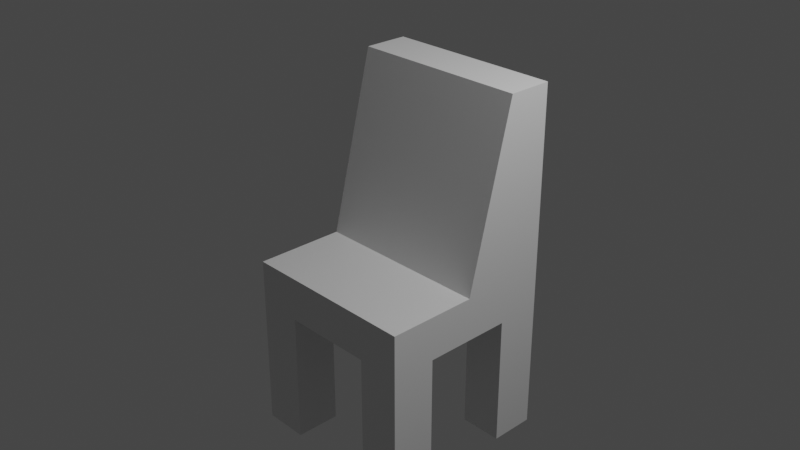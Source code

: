 # Source: chair.blend  (saved by Blender 2.82.7; exported with 4.5.12 LTS)
import bpy
from mathutils import Matrix  # noqa: F401  (used for matrix-valued properties, if any)

bpy.ops.wm.read_factory_settings(use_empty=True)
scene = bpy.context.scene
scene.name = 'Scene'

# ---- collections
col_collection = bpy.data.collections.new('Collection'); scene.collection.children.link(col_collection)

# ---- materials (node trees are filled in below, after node groups)
mat_material = bpy.data.materials.new('Material')
mat_material.alpha_threshold = 0.0
mat_material.use_transparent_shadow = False
mat_material.line_color = (0.0, 0.0, 0.0, 1.0)

# ---- material node trees
mat_material.use_nodes = True; mat_material.node_tree.nodes.clear()
_N = mat_material.node_tree.nodes; _L = mat_material.node_tree.links
n0 = _N.new('ShaderNodeOutputMaterial'); n0.name = 'Material Output'; n0.location = (300, 300)
n1 = _N.new('ShaderNodeBsdfPrincipled'); n1.name = 'Principled BSDF'; n1.location = (10, 300)
n1.distribution = 'GGX'
n1.subsurface_method = 'BURLEY'
n1.inputs[2].default_value = 0.4
n1.inputs[3].default_value = 1.45
n1.inputs[27].default_value = (0.0, 0.0, 0.0, 1.0)
n1.inputs[28].default_value = 1.0
_L.new(n1.outputs[0], n0.inputs[0])
n0.is_active_output = True

# ---- world
world_world = bpy.data.worlds.new('World'); scene.world = world_world
world_world.use_nodes = True; world_world.node_tree.nodes.clear()
_N = world_world.node_tree.nodes; _L = world_world.node_tree.links
n0 = _N.new('ShaderNodeOutputWorld'); n0.name = 'World Output'; n0.location = (300, 300)
n1 = _N.new('ShaderNodeBackground'); n1.name = 'Background'; n1.location = (10, 300)
n1.inputs[0].default_value = (0.05088, 0.05088, 0.05088, 1.0)
_L.new(n1.outputs[0], n0.inputs[0])
n0.is_active_output = True
world_world.color = (0.05088, 0.05088, 0.05088)
world_world.use_sun_shadow = False
world_world.sun_shadow_jitter_overblur = 0.0

# ---- cameras
cam_camera = bpy.data.cameras.new('Camera')
cam_camera.clip_end = 100.0
cam_camera.ortho_scale = 7.314

# ---- lights
light_light = bpy.data.lights.new('Light', 'POINT')
light_light.transmission_factor = 0.0
light_light.energy = 1000.0
light_light.shadow_soft_size = 0.1
light_light.shadow_maximum_resolution = 0.006
light_light.use_absolute_resolution = True

# ---- meshes
me_cube = bpy.data.meshes.new('Cube')
me_cube.from_pydata([(1.0, 1.0, 1.473), (1.0, 1.0, -1.0), (1.0, -1.0, -0.5166), (1.0, -1.0, -1.0), (-1.0, 1.0, 1.473), (-1.0, 1.0, -1.0), (-1.0, -1.0, -0.5166), (-1.0, -1.0, -1.0), (-1.0, 0.0, -1.0), (1.0, 0.0, -0.5166), (-1.0, 0.0, -0.5166), (1.0, 0.0, -1.0), (-1.0, 0.5, 1.473), (1.0, 0.5, -1.0), (-1.0, 0.5, -1.0), (1.0, 0.5, 1.473), (0.0, 1.0, -1.0), (0.0, -1.0, -0.5166), (0.0, -1.0, -1.0), (0.0, 1.0, 1.473), (0.0, 0.0, -1.0), (0.0, 0.0, -0.5166), (0.0, 0.5, 1.473), (0.0, 0.5, -1.0), (-0.5, 1.0, -1.0), (-0.5, -1.0, -0.5166), (-0.5, 0.0, -1.0), (-0.5, 0.5, -1.0), (-0.5, -1.0, -1.0), (-0.5, 1.0, 1.473), (-0.5, 0.0, -0.5166), (-0.5, 0.5, 1.473), (0.5249, -1.0, -1.0), (0.5249, 1.0, 1.473), (0.5249, 0.0, -0.5166), (0.5249, 0.5, 1.473), (0.5249, 1.0, -1.0), (0.5249, -1.0, -0.5166), (0.5249, 0.0, -1.0), (0.5249, 0.5, -1.0), (-1.0, -0.5, -1.0), (1.0, -0.5, -0.5166), (-1.0, -0.5, -0.5166), (1.0, -0.5, -1.0), (0.0, -0.5, -1.0), (0.0, -0.5, -0.5166), (-0.5, -0.5, -1.0), (-0.5, -0.5, -0.5166), (0.5249, -0.5, -0.5166), (0.5249, -0.5, -1.0), (-1.0, -0.5, -2.459), (-1.0, -1.0, -2.459), (-0.5, 1.0, -2.459), (-1.0, 1.0, -2.459), (0.5249, -1.0, -2.459), (1.0, -1.0, -2.459), (1.0, 0.5, -2.459), (1.0, 1.0, -2.459), (-1.0, 0.5, -2.459), (-0.5, 0.5, -2.459), (-0.5, -1.0, -2.459), (-0.5, -0.5, -2.459), (0.5249, 1.0, -2.459), (0.5249, 0.5, -2.459), (0.5249, -0.5, -2.459), (1.0, -0.5, -2.459)], [], [(47, 42, 6, 25), (28, 25, 6, 7), (14, 12, 4, 5), (39, 36, 62, 63), (43, 41, 2, 3), (36, 33, 0, 1), (13, 15, 9, 11), (39, 13, 11, 38), (40, 42, 10, 8), (31, 12, 10, 30), (29, 4, 12, 31), (49, 43, 65, 64), (1, 0, 15, 13), (8, 10, 12, 14), (24, 16, 23, 27), (33, 19, 22, 35), (35, 22, 21, 34), (27, 23, 20, 26), (24, 29, 19, 16), (46, 44, 18, 28), (32, 37, 17, 18), (48, 45, 17, 37), (43, 3, 55, 65), (5, 4, 29, 24), (14, 27, 26, 8), (36, 1, 57, 62), (19, 29, 31, 22), (22, 31, 30, 21), (18, 17, 25, 28), (45, 47, 25, 17), (41, 48, 37, 2), (3, 2, 37, 32), (15, 35, 34, 9), (0, 33, 35, 15), (16, 36, 39, 23), (23, 39, 38, 20), (16, 19, 33, 36), (44, 49, 32, 18), (20, 38, 49, 44), (9, 34, 48, 41), (21, 30, 47, 45), (8, 26, 46, 40), (34, 21, 45, 48), (26, 20, 44, 46), (7, 6, 42, 40), (11, 9, 41, 43), (38, 11, 43, 49), (30, 10, 42, 47), (64, 65, 55, 54), (62, 57, 56, 63), (50, 61, 60, 51), (53, 52, 59, 58), (14, 5, 53, 58), (7, 40, 50, 51), (40, 46, 61, 50), (46, 28, 60, 61), (13, 39, 63, 56), (3, 32, 54, 55), (5, 24, 52, 53), (32, 49, 64, 54), (27, 14, 58, 59), (24, 27, 59, 52), (1, 13, 56, 57), (28, 7, 51, 60)])
_uv = me_cube.uv_layers.new(name='UVMap')
_uv.uv.foreach_set('vector', [0.8125, 0.6875, 0.875, 0.6875, 0.875, 0.75, 0.8125, 0.75, 0.375, 0.9375, 0.625, 0.9375, 0.625, 1.0, 0.375, 1.0, 0.375, 0.1875, 0.625, 0.1875, 0.625, 0.25, 0.375, 0.25, 0.3156, 0.5625, 0.3156, 0.5, 0.3156, 0.5, 0.3156, 0.5625, 0.375, 0.6875, 0.625, 0.6875, 0.625, 0.75, 0.375, 0.75, 0.375, 0.4406, 0.625, 0.4406, 0.625, 0.5, 0.375, 0.5, 0.375, 0.5625, 0.625, 0.5625, 0.625, 0.625, 0.375, 0.625, 0.3156, 0.5625, 0.375, 0.5625, 0.375, 0.625, 0.3156, 0.625, 0.375, 0.0625, 0.625, 0.0625, 0.625, 0.125, 0.375, 0.125, 0.8125, 0.5625, 0.875, 0.5625, 0.875, 0.625, 0.8125, 0.625, 0.8125, 0.5, 0.875, 0.5, 0.875, 0.5625, 0.8125, 0.5625, 0.3156, 0.6875, 0.375, 0.6875, 0.375, 0.6875, 0.3156, 0.6875, 0.375, 0.5, 0.625, 0.5, 0.625, 0.5625, 0.375, 0.5625, 0.375, 0.125, 0.625, 0.125, 0.625, 0.1875, 0.375, 0.1875, 0.1875, 0.5, 0.25, 0.5, 0.25, 0.5625, 0.1875, 0.5625, 0.6844, 0.5, 0.75, 0.5, 0.75, 0.5625, 0.6844, 0.5625, 0.6844, 0.5625, 0.75, 0.5625, 0.75, 0.625, 0.6844, 0.625, 0.1875, 0.5625, 0.25, 0.5625, 0.25, 0.625, 0.1875, 0.625, 0.375, 0.3125, 0.625, 0.3125, 0.625, 0.375, 0.375, 0.375, 0.1875, 0.6875, 0.25, 0.6875, 0.25, 0.75, 0.1875, 0.75, 0.375, 0.8094, 0.625, 0.8094, 0.625, 0.875, 0.375, 0.875, 0.6844, 0.6875, 0.75, 0.6875, 0.75, 0.75, 0.6844, 0.75, 0.375, 0.6875, 0.375, 0.75, 0.375, 0.75, 0.375, 0.6875, 0.375, 0.25, 0.625, 0.25, 0.625, 0.3125, 0.375, 0.3125, 0.125, 0.5625, 0.1875, 0.5625, 0.1875, 0.625, 0.125, 0.625, 0.375, 0.4406, 0.375, 0.5, 0.375, 0.5, 0.375, 0.4406, 0.75, 0.5, 0.8125, 0.5, 0.8125, 0.5625, 0.75, 0.5625, 0.75, 0.5625, 0.8125, 0.5625, 0.8125, 0.625, 0.75, 0.625, 0.375, 0.875, 0.625, 0.875, 0.625, 0.9375, 0.375, 0.9375, 0.75, 0.6875, 0.8125, 0.6875, 0.8125, 0.75, 0.75, 0.75, 0.625, 0.6875, 0.6844, 0.6875, 0.6844, 0.75, 0.625, 0.75, 0.375, 0.75, 0.625, 0.75, 0.625, 0.8094, 0.375, 0.8094, 0.625, 0.5625, 0.6844, 0.5625, 0.6844, 0.625, 0.625, 0.625, 0.625, 0.5, 0.6844, 0.5, 0.6844, 0.5625, 0.625, 0.5625, 0.25, 0.5, 0.3156, 0.5, 0.3156, 0.5625, 0.25, 0.5625, 0.25, 0.5625, 0.3156, 0.5625, 0.3156, 0.625, 0.25, 0.625, 0.375, 0.375, 0.625, 0.375, 0.625, 0.4406, 0.375, 0.4406, 0.25, 0.6875, 0.3156, 0.6875, 0.3156, 0.75, 0.25, 0.75, 0.25, 0.625, 0.3156, 0.625, 0.3156, 0.6875, 0.25, 0.6875, 0.625, 0.625, 0.6844, 0.625, 0.6844, 0.6875, 0.625, 0.6875, 0.75, 0.625, 0.8125, 0.625, 0.8125, 0.6875, 0.75, 0.6875, 0.125, 0.625, 0.1875, 0.625, 0.1875, 0.6875, 0.125, 0.6875, 0.6844, 0.625, 0.75, 0.625, 0.75, 0.6875, 0.6844, 0.6875, 0.1875, 0.625, 0.25, 0.625, 0.25, 0.6875, 0.1875, 0.6875, 0.375, 0.0, 0.625, 0.0, 0.625, 0.0625, 0.375, 0.0625, 0.375, 0.625, 0.625, 0.625, 0.625, 0.6875, 0.375, 0.6875, 0.3156, 0.625, 0.375, 0.625, 0.375, 0.6875, 0.3156, 0.6875, 0.8125, 0.625, 0.875, 0.625, 0.875, 0.6875, 0.8125, 0.6875, 0.3156, 0.6875, 0.375, 0.6875, 0.375, 0.75, 0.3156, 0.75, 0.3156, 0.5, 0.375, 0.5, 0.375, 0.5625, 0.3156, 0.5625, 0.125, 0.6875, 0.1875, 0.6875, 0.1875, 0.75, 0.125, 0.75, 0.125, 0.5, 0.1875, 0.5, 0.1875, 0.5625, 0.125, 0.5625, 0.375, 0.1875, 0.375, 0.25, 0.375, 0.25, 0.375, 0.1875, 0.375, 0.0, 0.375, 0.0625, 0.375, 0.0625, 0.375, 0.0, 0.125, 0.6875, 0.1875, 0.6875, 0.1875, 0.6875, 0.125, 0.6875, 0.1875, 0.6875, 0.1875, 0.75, 0.1875, 0.75, 0.1875, 0.6875, 0.375, 0.5625, 0.3156, 0.5625, 0.3156, 0.5625, 0.375, 0.5625, 0.375, 0.75, 0.375, 0.8094, 0.375, 0.8094, 0.375, 0.75, 0.375, 0.25, 0.375, 0.3125, 0.375, 0.3125, 0.375, 0.25, 0.3156, 0.75, 0.3156, 0.6875, 0.3156, 0.6875, 0.3156, 0.75, 0.1875, 0.5625, 0.125, 0.5625, 0.125, 0.5625, 0.1875, 0.5625, 0.1875, 0.5, 0.1875, 0.5625, 0.1875, 0.5625, 0.1875, 0.5, 0.375, 0.5, 0.375, 0.5625, 0.375, 0.5625, 0.375, 0.5, 0.375, 0.9375, 0.375, 1.0, 0.375, 1.0, 0.375, 0.9375])
me_cube.materials.append(mat_material)
me_cube.use_remesh_preserve_volume = False
me_cube.use_remesh_preserve_attributes = False
me_cube.use_mirror_vertex_groups = False
me_cube.update()

# ---- objects
ob_cube = bpy.data.objects.new('Cube', me_cube)
ob_light = bpy.data.objects.new('Light', light_light)
ob_camera = bpy.data.objects.new('Camera', cam_camera)

# ---- transforms, parenting, visibility, modifiers, constraints
ob_cube.location = (0.0, 0.0, 0.0)
ob_cube.lock_rotations_4d = False
ob_cube.empty_display_type = 'ARROWS'
ob_cube.lineart.crease_threshold = 0.0
ob_light.location = (4.076, 1.005, 5.904)
ob_light.rotation_euler = (0.6503, 0.05522, 1.866)
ob_light.lock_rotations_4d = False
ob_light.empty_display_type = 'ARROWS'
ob_light.color = (0.0, 0.0, 0.0, 0.0)
ob_light.lineart.crease_threshold = 0.0
ob_camera.location = (7.359, -6.926, 4.958)
ob_camera.rotation_euler = (1.109, 0.0, 0.8149)
ob_camera.lock_rotations_4d = False
ob_camera.empty_display_type = 'ARROWS'
ob_camera.color = (0.0, 0.0, 0.0, 0.0)
ob_camera.display_type = 'WIRE'
ob_camera.lineart.crease_threshold = 0.0

# ---- collection membership
col_collection.objects.link(ob_cube)
col_collection.objects.link(ob_light)
col_collection.objects.link(ob_camera)

# ---- scene / render settings (as saved in the file)
scene.camera = ob_camera
scene.frame_start = 1; scene.frame_end = 250; scene.frame_set(1)
scene.render.engine = 'BLENDER_EEVEE_NEXT'
scene.cycles.use_denoising = False
scene.cycles.samples = 128
scene.cycles.sampling_pattern = 'TABULATED_SOBOL'
scene.cycles.use_adaptive_sampling = False
scene.cycles.use_light_tree = False
scene.view_settings.view_transform = 'Filmic'
bpy.context.view_layer.update()
